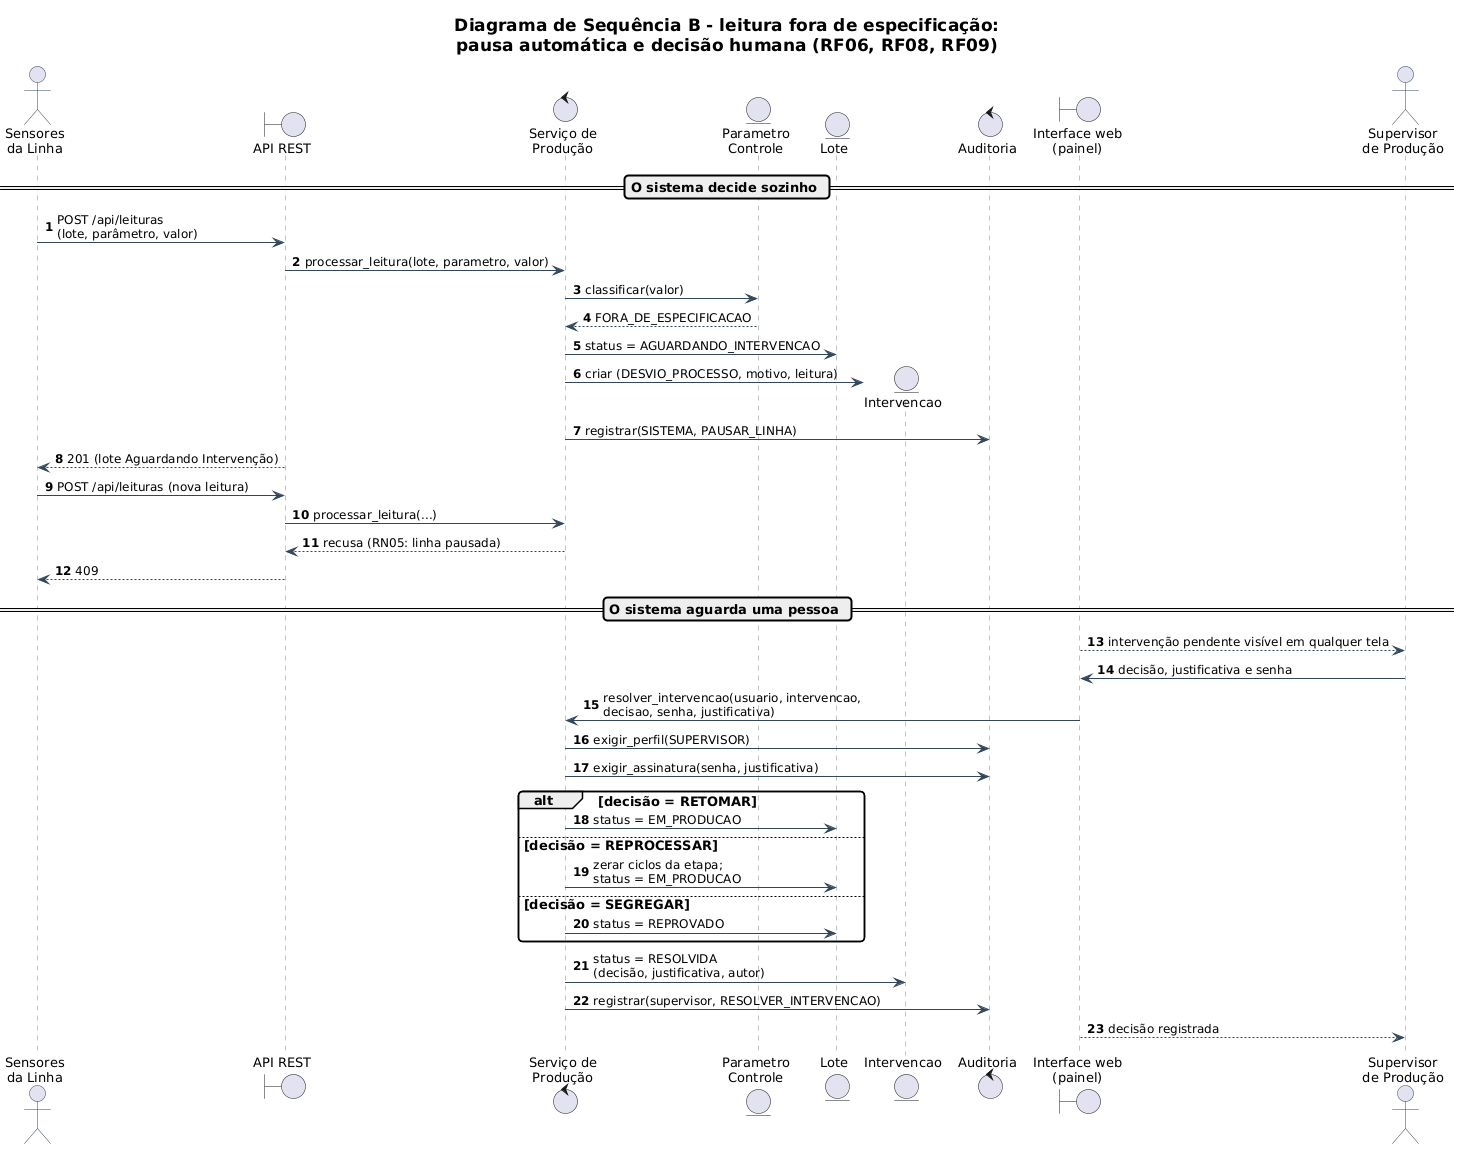

The diagram above was rendered by PlantUML. Its source (embedded in the PNG):
@startuml 04b-sequencia-desvio
!include _estilo.iuml
title Diagrama de Sequência B - leitura fora de especificação:\npausa automática e decisão humana (RF06, RF08, RF09)
skinparam sequence {
  ParticipantBackgroundColor #F7F9FB
  ParticipantBorderColor #33475B
  LifeLineBorderColor #7A8896
  ActorBorderColor #33475B
}
autonumber

actor "Sensores\nda Linha" as SEN
boundary "API REST" as API
control "Serviço de\nProdução" as PRO
entity "Parametro\nControle" as PAR
entity "Lote" as LOTE
entity "Intervencao" as INT
control "Auditoria" as AUD
boundary "Interface web\n(painel)" as WEB
actor "Supervisor\nde Produção" as SUP

== O sistema decide sozinho ==
SEN -> API : POST /api/leituras\n(lote, parâmetro, valor)
API -> PRO : processar_leitura(lote, parametro, valor)
PRO -> PAR : classificar(valor)
PAR --> PRO : FORA_DE_ESPECIFICACAO
PRO -> LOTE : status = AGUARDANDO_INTERVENCAO
PRO -> INT ** : criar (DESVIO_PROCESSO, motivo, leitura)
PRO -> AUD : registrar(SISTEMA, PAUSAR_LINHA)
API --> SEN : 201 (lote Aguardando Intervenção)

SEN -> API : POST /api/leituras (nova leitura)
API -> PRO : processar_leitura(...)
PRO --> API : recusa (RN05: linha pausada)
API --> SEN : 409

== O sistema aguarda uma pessoa ==
WEB --> SUP : intervenção pendente visível em qualquer tela
SUP -> WEB : decisão, justificativa e senha
WEB -> PRO : resolver_intervencao(usuario, intervencao,\ndecisao, senha, justificativa)
PRO -> AUD : exigir_perfil(SUPERVISOR)
PRO -> AUD : exigir_assinatura(senha, justificativa)

alt decisão = RETOMAR
  PRO -> LOTE : status = EM_PRODUCAO
else decisão = REPROCESSAR
  PRO -> LOTE : zerar ciclos da etapa;\nstatus = EM_PRODUCAO
else decisão = SEGREGAR
  PRO -> LOTE : status = REPROVADO
end
PRO -> INT : status = RESOLVIDA\n(decisão, justificativa, autor)
PRO -> AUD : registrar(supervisor, RESOLVER_INTERVENCAO)
WEB --> SUP : decisão registrada
@enduml